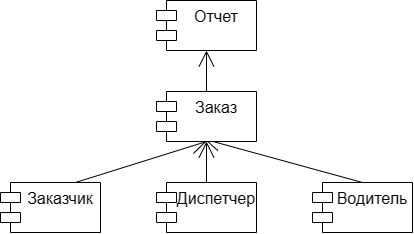

The diagram above was exported from draw.io. Its source (the exported page's mxGraphModel, read from the mxfile embedded in the PNG):
<mxGraphModel dx="1077" dy="887" grid="0" gridSize="10" guides="1" tooltips="1" connect="1" arrows="1" fold="1" page="0" pageScale="1" pageWidth="827" pageHeight="1169" math="0" shadow="0">
  <root>
    <mxCell id="0" />
    <mxCell id="1" parent="0" />
    <mxCell id="nKsUuzoMhI4rj4yBb4N3-10" style="edgeStyle=none;curved=1;rounded=0;orthogonalLoop=1;jettySize=auto;html=1;exitX=0.5;exitY=0;exitDx=0;exitDy=0;entryX=0.5;entryY=1;entryDx=0;entryDy=0;fontSize=12;endArrow=open;startSize=14;endSize=14;sourcePerimeterSpacing=8;targetPerimeterSpacing=8;" edge="1" parent="1" source="nKsUuzoMhI4rj4yBb4N3-1" target="nKsUuzoMhI4rj4yBb4N3-7">
      <mxGeometry relative="1" as="geometry" />
    </mxCell>
    <mxCell id="nKsUuzoMhI4rj4yBb4N3-1" value="Диспетчер" style="shape=module;align=left;spacingLeft=20;align=center;verticalAlign=top;fontSize=16;" vertex="1" parent="1">
      <mxGeometry x="-119" y="235" width="100" height="50" as="geometry" />
    </mxCell>
    <mxCell id="nKsUuzoMhI4rj4yBb4N3-9" style="edgeStyle=none;curved=1;rounded=0;orthogonalLoop=1;jettySize=auto;html=1;exitX=0.75;exitY=0;exitDx=0;exitDy=0;entryX=0.5;entryY=1;entryDx=0;entryDy=0;fontSize=12;endArrow=open;startSize=14;endSize=14;sourcePerimeterSpacing=8;targetPerimeterSpacing=8;" edge="1" parent="1" source="nKsUuzoMhI4rj4yBb4N3-2" target="nKsUuzoMhI4rj4yBb4N3-7">
      <mxGeometry relative="1" as="geometry" />
    </mxCell>
    <mxCell id="nKsUuzoMhI4rj4yBb4N3-2" value="Заказчик" style="shape=module;align=left;spacingLeft=20;align=center;verticalAlign=top;fontSize=16;" vertex="1" parent="1">
      <mxGeometry x="-275" y="235" width="100" height="50" as="geometry" />
    </mxCell>
    <mxCell id="nKsUuzoMhI4rj4yBb4N3-11" style="edgeStyle=none;curved=1;rounded=0;orthogonalLoop=1;jettySize=auto;html=1;exitX=0.5;exitY=0;exitDx=0;exitDy=0;fontSize=12;endArrow=open;startSize=14;endSize=14;sourcePerimeterSpacing=8;targetPerimeterSpacing=8;" edge="1" parent="1" source="nKsUuzoMhI4rj4yBb4N3-6">
      <mxGeometry relative="1" as="geometry">
        <mxPoint x="-71.16000976562498" y="191.6400146484375" as="targetPoint" />
      </mxGeometry>
    </mxCell>
    <mxCell id="nKsUuzoMhI4rj4yBb4N3-6" value="Водитель" style="shape=module;align=left;spacingLeft=20;align=center;verticalAlign=top;fontSize=16;" vertex="1" parent="1">
      <mxGeometry x="37" y="235" width="100" height="50" as="geometry" />
    </mxCell>
    <mxCell id="nKsUuzoMhI4rj4yBb4N3-12" style="edgeStyle=none;curved=1;rounded=0;orthogonalLoop=1;jettySize=auto;html=1;exitX=0.5;exitY=0;exitDx=0;exitDy=0;entryX=0.5;entryY=1;entryDx=0;entryDy=0;fontSize=12;endArrow=open;startSize=14;endSize=14;sourcePerimeterSpacing=8;targetPerimeterSpacing=8;" edge="1" parent="1" source="nKsUuzoMhI4rj4yBb4N3-7" target="nKsUuzoMhI4rj4yBb4N3-8">
      <mxGeometry relative="1" as="geometry" />
    </mxCell>
    <mxCell id="nKsUuzoMhI4rj4yBb4N3-7" value="Заказ" style="shape=module;align=left;spacingLeft=20;align=center;verticalAlign=top;fontSize=16;" vertex="1" parent="1">
      <mxGeometry x="-119" y="144" width="100" height="50" as="geometry" />
    </mxCell>
    <mxCell id="nKsUuzoMhI4rj4yBb4N3-8" value="Отчет" style="shape=module;align=left;spacingLeft=20;align=center;verticalAlign=top;fontSize=16;" vertex="1" parent="1">
      <mxGeometry x="-119" y="53" width="100" height="50" as="geometry" />
    </mxCell>
  </root>
</mxGraphModel>